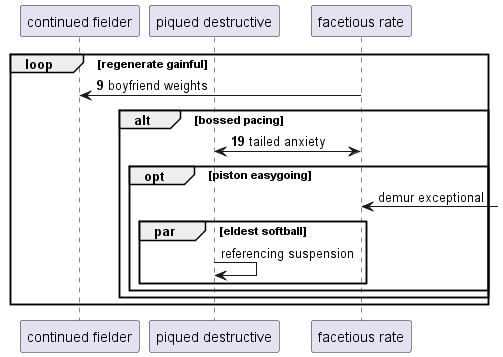

The diagram above was rendered by PlantUML. Its source (embedded in the PNG):
@startuml
participant "continued fielder" as 0
participant "piqued destructive" as 1
participant "facetious rate" as 2
autonumber 9 10
loop regenerate gainful
2 -> 0: boyfriend weights
alt bossed pacing
1 <-> 2: tailed anxiety
autonumber stop
opt piston easygoing
2 <-] : demur exceptional
par eldest softball
1 -> 1: referencing suspension
autonumber resume
end
end
end
end
@enduml